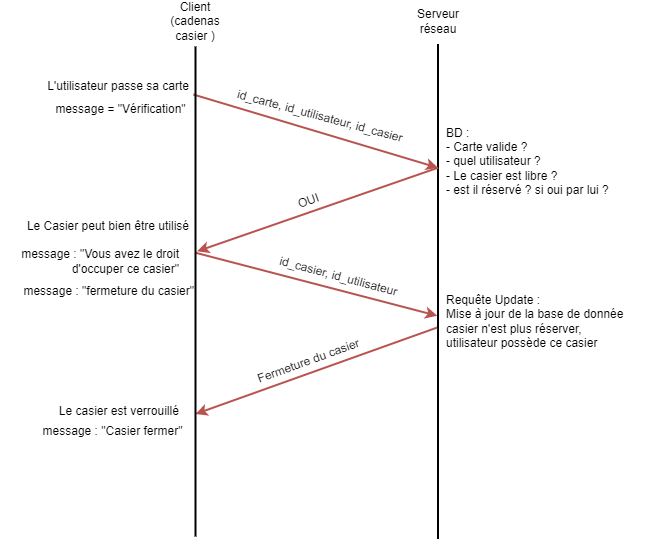

The diagram above was exported from draw.io. Its source (the exported page's mxGraphModel, read from the mxfile embedded in the PNG):
<mxGraphModel dx="2012" dy="635" grid="1" gridSize="10" guides="1" tooltips="1" connect="1" arrows="1" fold="1" page="1" pageScale="1" pageWidth="827" pageHeight="1169" math="0" shadow="0">
  <root>
    <mxCell id="0" />
    <mxCell id="1" parent="0" />
    <mxCell id="naZkzlv5Yce24ES7_fsM-2" value="Client (cadenas casier )" style="text;html=1;strokeColor=none;fillColor=none;align=center;verticalAlign=middle;whiteSpace=wrap;rounded=0;" parent="1" vertex="1">
      <mxGeometry x="135" y="70" width="60" height="30" as="geometry" />
    </mxCell>
    <mxCell id="naZkzlv5Yce24ES7_fsM-5" value="Serveur réseau" style="text;html=1;strokeColor=none;fillColor=none;align=center;verticalAlign=middle;whiteSpace=wrap;rounded=0;" parent="1" vertex="1">
      <mxGeometry x="377.5" y="70" width="60" height="30" as="geometry" />
    </mxCell>
    <mxCell id="naZkzlv5Yce24ES7_fsM-8" value="id_carte, id_utilisateur, id_casier" style="text;html=1;strokeColor=none;fillColor=none;align=center;verticalAlign=middle;whiteSpace=wrap;rounded=0;rotation=15;" parent="1" vertex="1">
      <mxGeometry x="190" y="165" width="200" height="30" as="geometry" />
    </mxCell>
    <mxCell id="x9-H2l0Zn-4p74_pggxE-1" value="message = &quot;Vérification&quot;" style="text;html=1;align=center;verticalAlign=middle;resizable=0;points=[];autosize=1;strokeColor=none;fillColor=none;rotation=0;" parent="1" vertex="1">
      <mxGeometry x="15" y="158.25" width="150" height="30" as="geometry" />
    </mxCell>
    <mxCell id="x9-H2l0Zn-4p74_pggxE-2" value="BD : &lt;br&gt;- Carte valide ?&lt;br&gt;- quel utilisateur ?&lt;br&gt;- Le casier est libre ?&lt;br&gt;- est il réservé ? si oui par lui ?" style="text;html=1;align=left;verticalAlign=middle;resizable=0;points=[];autosize=1;strokeColor=none;fillColor=none;" parent="1" vertex="1">
      <mxGeometry x="414" y="180.48" width="190" height="90" as="geometry" />
    </mxCell>
    <mxCell id="x9-H2l0Zn-4p74_pggxE-4" value="OUI" style="text;html=1;align=center;verticalAlign=middle;resizable=0;points=[];autosize=1;strokeColor=none;fillColor=none;rotation=-20;" parent="1" vertex="1">
      <mxGeometry x="257.6" y="250" width="40" height="30" as="geometry" />
    </mxCell>
    <mxCell id="x9-H2l0Zn-4p74_pggxE-5" value="message : &quot;Vous avez le droit &lt;br&gt;d'occuper ce casier&quot;" style="text;html=1;align=right;verticalAlign=middle;resizable=0;points=[];autosize=1;strokeColor=none;fillColor=none;rotation=0;" parent="1" vertex="1">
      <mxGeometry x="-30" y="305" width="180" height="40" as="geometry" />
    </mxCell>
    <mxCell id="x9-H2l0Zn-4p74_pggxE-22" value="L'utilisateur&amp;nbsp;passe sa carte" style="text;html=1;align=right;verticalAlign=middle;resizable=0;points=[];autosize=1;strokeColor=none;fillColor=none;" parent="1" vertex="1">
      <mxGeometry x="-10" y="135" width="170" height="30" as="geometry" />
    </mxCell>
    <mxCell id="x9-H2l0Zn-4p74_pggxE-25" value="id_casier, id_utilisateur" style="text;html=1;align=center;verticalAlign=middle;resizable=0;points=[];autosize=1;strokeColor=none;fillColor=none;rotation=15;" parent="1" vertex="1">
      <mxGeometry x="237.5" y="325" width="140" height="30" as="geometry" />
    </mxCell>
    <mxCell id="x9-H2l0Zn-4p74_pggxE-26" value="Requête Update :&lt;br&gt;Mise à jour de la base de donnée&lt;br&gt;casier n'est plus réserver,&lt;br&gt;&lt;div style=&quot;&quot;&gt;&lt;span style=&quot;background-color: initial;&quot;&gt;utilisateur possède ce casier&lt;/span&gt;&lt;/div&gt;" style="text;html=1;align=left;verticalAlign=middle;resizable=0;points=[];autosize=1;strokeColor=none;fillColor=none;" parent="1" vertex="1">
      <mxGeometry x="414" y="350" width="200" height="70" as="geometry" />
    </mxCell>
    <mxCell id="x9-H2l0Zn-4p74_pggxE-28" value="message : &quot;fermeture du casier&quot;" style="text;html=1;align=right;verticalAlign=middle;resizable=0;points=[];autosize=1;strokeColor=none;fillColor=none;rotation=0;" parent="1" vertex="1">
      <mxGeometry x="-25" y="340" width="190" height="30" as="geometry" />
    </mxCell>
    <mxCell id="x9-H2l0Zn-4p74_pggxE-29" value="message : &quot;Casier fermer&quot;" style="text;html=1;align=center;verticalAlign=middle;resizable=0;points=[];autosize=1;strokeColor=none;fillColor=none;rotation=0;" parent="1" vertex="1">
      <mxGeometry x="2" y="480" width="160" height="30" as="geometry" />
    </mxCell>
    <mxCell id="x9-H2l0Zn-4p74_pggxE-30" value="Fermeture du casier" style="text;html=1;align=center;verticalAlign=middle;resizable=0;points=[];autosize=1;strokeColor=none;fillColor=none;rotation=-20;" parent="1" vertex="1">
      <mxGeometry x="212.6" y="410" width="130" height="30" as="geometry" />
    </mxCell>
    <mxCell id="x9-H2l0Zn-4p74_pggxE-31" value="Le casier est verrouillé&amp;nbsp;" style="text;html=1;align=center;verticalAlign=middle;resizable=0;points=[];autosize=1;strokeColor=none;fillColor=none;" parent="1" vertex="1">
      <mxGeometry x="15" y="460" width="150" height="30" as="geometry" />
    </mxCell>
    <mxCell id="naZkzlv5Yce24ES7_fsM-3" value="" style="line;strokeWidth=2;html=1;rotation=-90;" parent="1" vertex="1">
      <mxGeometry x="160" y="350" width="495" height="10" as="geometry" />
    </mxCell>
    <mxCell id="x9-H2l0Zn-4p74_pggxE-32" value="Le Casier peut bien être utilisé" style="text;html=1;align=right;verticalAlign=middle;resizable=0;points=[];autosize=1;strokeColor=none;fillColor=none;" parent="1" vertex="1">
      <mxGeometry x="-30" y="275" width="190" height="30" as="geometry" />
    </mxCell>
    <mxCell id="gXrmbBwklYKw93lY5eLS-4" value="" style="endArrow=classic;html=1;rounded=0;exitX=0.75;exitY=0.5;exitDx=0;exitDy=0;exitPerimeter=0;entryX=0.418;entryY=0.335;entryDx=0;entryDy=0;entryPerimeter=0;fillColor=#f8cecc;strokeColor=#b85450;strokeWidth=2;" edge="1" parent="1" source="naZkzlv5Yce24ES7_fsM-3" target="naZkzlv5Yce24ES7_fsM-1">
      <mxGeometry width="50" height="50" relative="1" as="geometry">
        <mxPoint x="320" y="330" as="sourcePoint" />
        <mxPoint x="190" y="310" as="targetPoint" />
      </mxGeometry>
    </mxCell>
    <mxCell id="gXrmbBwklYKw93lY5eLS-5" value="" style="endArrow=classic;html=1;rounded=0;exitX=0.098;exitY=0.714;exitDx=0;exitDy=0;exitPerimeter=0;entryX=0.75;entryY=0.5;entryDx=0;entryDy=0;entryPerimeter=0;fillColor=#f8cecc;strokeColor=#b85450;strokeWidth=2;" edge="1" parent="1" source="naZkzlv5Yce24ES7_fsM-1" target="naZkzlv5Yce24ES7_fsM-3">
      <mxGeometry width="50" height="50" relative="1" as="geometry">
        <mxPoint x="260" y="290" as="sourcePoint" />
        <mxPoint x="380" y="230" as="targetPoint" />
      </mxGeometry>
    </mxCell>
    <mxCell id="gXrmbBwklYKw93lY5eLS-7" value="" style="endArrow=classic;html=1;rounded=0;strokeWidth=2;exitX=0.421;exitY=0.48;exitDx=0;exitDy=0;exitPerimeter=0;entryX=0.451;entryY=0.43;entryDx=0;entryDy=0;entryPerimeter=0;fillColor=#f8cecc;strokeColor=#b85450;" edge="1" parent="1" source="naZkzlv5Yce24ES7_fsM-1" target="naZkzlv5Yce24ES7_fsM-3">
      <mxGeometry width="50" height="50" relative="1" as="geometry">
        <mxPoint x="370" y="380" as="sourcePoint" />
        <mxPoint x="420" y="330" as="targetPoint" />
      </mxGeometry>
    </mxCell>
    <mxCell id="gXrmbBwklYKw93lY5eLS-8" value="" style="endArrow=classic;html=1;rounded=0;strokeWidth=2;exitX=0.427;exitY=0.39;exitDx=0;exitDy=0;exitPerimeter=0;entryX=0.75;entryY=0.5;entryDx=0;entryDy=0;entryPerimeter=0;fillColor=#f8cecc;strokeColor=#b85450;" edge="1" parent="1" source="naZkzlv5Yce24ES7_fsM-3" target="naZkzlv5Yce24ES7_fsM-1">
      <mxGeometry width="50" height="50" relative="1" as="geometry">
        <mxPoint x="370" y="500" as="sourcePoint" />
        <mxPoint x="220" y="480" as="targetPoint" />
      </mxGeometry>
    </mxCell>
    <mxCell id="naZkzlv5Yce24ES7_fsM-1" value="" style="line;strokeWidth=2;html=1;rotation=90;" parent="1" vertex="1">
      <mxGeometry x="-80" y="350" width="490" height="10" as="geometry" />
    </mxCell>
  </root>
</mxGraphModel>